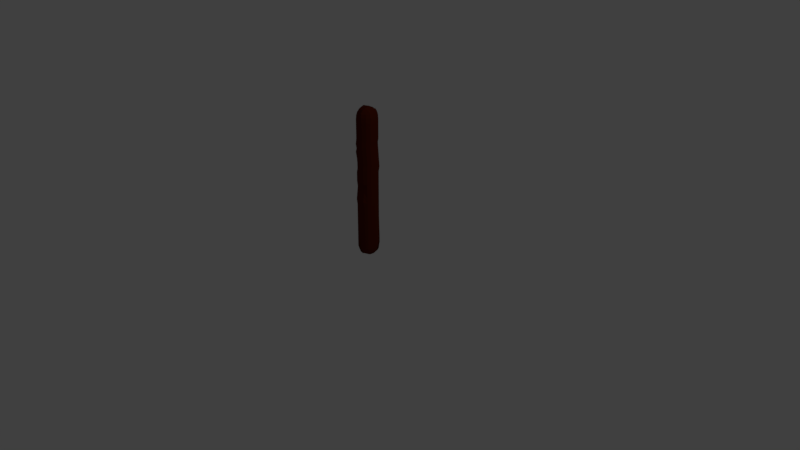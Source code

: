# Source: woodenStaff.blend  (saved by Blender 2.79.0; exported with 4.5.12 LTS)
import bpy
from mathutils import Matrix  # noqa: F401  (used for matrix-valued properties, if any)

bpy.ops.wm.read_factory_settings(use_empty=True)
scene = bpy.context.scene
scene.name = 'Scene'

# ---- collections
col_collection_1 = bpy.data.collections.new('Collection 1'); scene.collection.children.link(col_collection_1)

# ---- materials (node trees are filled in below, after node groups)
mat_material = bpy.data.materials.new('Material')
mat_material.alpha_threshold = 0.0
mat_material.use_transparent_shadow = False
mat_material.diffuse_color = (0.0985, 0.01277, 0.003141, 1.0)
mat_material.roughness = 0.5
mat_material.line_color = (0.0, 0.0, 0.0, 1.0)

# ---- material node trees

# ---- world
world_world = bpy.data.worlds.new('World'); scene.world = world_world
world_world.color = (0.05088, 0.05088, 0.05088)
world_world.use_sun_shadow = False
world_world.sun_shadow_jitter_overblur = 0.0
world_world.cycles.sampling_method = 'MANUAL'

# ---- cameras
cam_camera = bpy.data.cameras.new('Camera')
cam_camera.clip_end = 100.0
cam_camera.lens = 35.0
cam_camera.sensor_width = 32.0
cam_camera.sensor_height = 18.0
cam_camera.ortho_scale = 7.314
cam_camera.dof.focus_distance = 0.0
cam_camera.dof.aperture_fstop = 128.0

# ---- lights
light_lamp = bpy.data.lights.new('Lamp', 'POINT')
light_lamp.transmission_factor = 0.0
light_lamp.cutoff_distance = 30.0
light_lamp.energy = 100.0
light_lamp.shadow_buffer_clip_start = 1.001
light_lamp.shadow_soft_size = 0.1
light_lamp.shadow_maximum_resolution = 0.006
light_lamp.use_absolute_resolution = True

# ---- meshes
me_cube = bpy.data.meshes.new('Cube')
me_cube.from_pydata([(-0.03066, 0.01313, 0.02148), (-0.0399, -0.05312, 0.02015), (-0.02403, -0.01782, 0.02879), (-0.04137, 0.1137, 0.04421), (0.0842, 0.02142, 0.03604), (0.07113, -0.0408, 0.03313), (-0.02848, -0.07913, 0.02905), (-0.03129, 0.07838, 0.04815), (0.06776, 0.118, 0.05715), (0.03303, -0.002187, 2.616), (0.04071, 0.02279, 2.605), (-0.09847, 0.0273, 2.606), (0.0442, -0.06358, 2.606), (0.04563, -0.008217, 2.606), (0.04884, 0.01304, 2.597), (-0.0865, 0.0472, 2.596), (-0.08216, -0.02969, 2.599), (0.05343, -0.06539, 2.597), (-0.02697, -0.1725, 0.1595), (-0.02869, -0.1715, 0.2598), (-0.02933, -0.1884, 0.1626), (-0.02706, -0.1485, 0.09466), (0.08608, -0.1526, 0.1654), (0.08419, -0.1549, 0.2589), (-0.03781, -0.1847, 0.2638), (-0.01936, -0.1668, 0.1008), (0.08156, -0.1297, 0.1035), (-0.1697, -0.0115, 0.1738), (-0.1774, -0.02097, 0.2529), (-0.1686, 0.08698, 0.188), (-0.1514, -0.003186, 0.1077), (-0.166, -0.07781, 0.1648), (-0.1726, -0.08921, 0.2426), (-0.1681, 0.09917, 0.2612), (-0.1515, 0.09029, 0.1241), (-0.1495, -0.06335, 0.1024), (-0.03598, 0.1613, 0.199), (-0.03652, 0.1571, 0.2788), (0.07349, 0.1586, 0.2036), (-0.0352, 0.1531, 0.1303), (-0.04095, 0.1238, 0.1921), (-0.04803, 0.121, 0.2707), (0.08195, 0.1687, 0.2609), (0.0702, 0.1511, 0.1379), (-0.02985, 0.1149, 0.1275), (0.1662, -0.001693, 0.1854), (0.1733, -6.519e-08, 0.2597), (0.1476, -0.06996, 0.1727), (0.1521, 0.005678, 0.1182), (0.1448, 0.0994, 0.1974), (0.1554, 0.1023, 0.2594), (0.1518, -0.07065, 0.2583), (0.1335, -0.05626, 0.1095), (0.1313, 0.1015, 0.1326), (-0.02213, -0.1711, 0.5147), (-0.01997, -0.171, 0.5984), (-0.04478, -0.1785, 0.5186), (-0.0243, -0.1712, 0.4304), (0.08058, -0.1557, 0.5138), (0.07939, -0.156, 0.5976), (-0.04707, -0.1764, 0.6023), (-0.04247, -0.1806, 0.4343), (0.08177, -0.1554, 0.4295), (-0.1725, -8.941e-08, 0.5147), (-0.1722, -9.686e-08, 0.5985), (-0.1658, 0.09137, 0.516), (-0.1728, -8.196e-08, 0.4304), (-0.1686, -0.06876, 0.5162), (-0.1675, -0.0686, 0.6), (-0.1651, 0.0888, 0.5998), (-0.1666, 0.09395, 0.4318), (-0.1696, -0.06891, 0.4319), (-0.01996, 0.1739, 0.5152), (-0.01781, 0.1735, 0.599), (0.07835, 0.1663, 0.5158), (-0.02213, 0.1743, 0.4309), (-0.0463, 0.1434, 0.5116), (-0.04859, 0.1449, 0.5954), (0.07717, 0.1655, 0.5996), (0.07954, 0.1671, 0.4315), (-0.044, 0.1419, 0.4274), (0.1725, -8.987e-08, 0.5147), (0.1722, -9.872e-08, 0.5985), (0.1534, -0.07017, 0.5132), (0.1728, -8.196e-08, 0.4304), (0.1561, 0.09453, 0.5142), (0.1564, 0.09196, 0.598), (0.1539, -0.07001, 0.597), (0.1529, -0.07033, 0.4289), (0.1559, 0.09711, 0.43), (-0.01355, -0.1705, 0.8477), (-0.01142, -0.1704, 0.9303), (-0.05389, -0.1703, 0.8515), (-0.01568, -0.1707, 0.7649), (0.07586, -0.1568, 0.8469), (0.07469, -0.1571, 0.9295), (-0.05615, -0.1683, 0.9341), (-0.05162, -0.1723, 0.7687), (0.07703, -0.1565, 0.764), (-0.1714, -1.281e-07, 0.8478), (-0.1711, -1.378e-07, 0.9304), (-0.1628, 0.08117, 0.849), (-0.1716, -1.173e-07, 0.765), (-0.1644, -0.06813, 0.8493), (-0.1634, -0.06798, 0.9319), (-0.1621, 0.07865, 0.9316), (-0.1636, 0.08371, 0.7662), (-0.1655, -0.06829, 0.7665), (-0.0114, 0.1722, 0.8482), (-0.009272, 0.1718, 0.9308), (0.05082, 0.1694, 0.8496), (-0.01353, 0.1726, 0.7654), (-0.0554, 0.1495, 0.8446), (-0.05766, 0.151, 0.9272), (0.0562, 0.1668, 0.932), (0.07481, 0.1639, 0.7661), (-0.05314, 0.148, 0.7618), (0.1714, -1.281e-07, 0.8478), (0.1711, -1.378e-07, 0.9304), (0.1554, -0.06953, 0.8464), (0.1716, -1.173e-07, 0.765), (0.1571, 0.08431, 0.8472), (0.1573, 0.08178, 0.9298), (0.1559, -0.06938, 0.929), (0.1549, -0.06969, 0.7635), (0.1568, 0.08685, 0.7644), (-0.006588, -0.1612, 1.199), (-0.007814, -0.1485, 1.28), (-0.06454, -0.1534, 1.199), (-0.005361, -0.1739, 1.118), (0.06961, -0.1487, 1.199), (0.06512, -0.1365, 1.28), (-0.06514, -0.1602, 1.263), (-0.05895, -0.1679, 1.119), (0.07411, -0.1609, 1.118), (-0.1721, 0.00541, 1.167), (-0.1751, 0.01793, 1.248), (-0.1619, 0.07591, 1.157), (-0.169, -0.007129, 1.086), (-0.1621, -0.06097, 1.18), (-0.1593, -0.06736, 1.261), (-0.1645, 0.08595, 1.238), (-0.1593, 0.06586, 1.076), (-0.1597, -0.07365, 1.098), (-0.002928, 0.1705, 1.178), (-0.0008221, 0.1701, 1.259), (0.07228, 0.159, 1.178), (-0.005039, 0.1709, 1.095), (-0.06654, 0.1595, 1.144), (-0.07211, 0.1735, 1.224), (0.07762, 0.1564, 1.26), (0.06693, 0.1616, 1.096), (-0.06216, 0.154, 1.092), (0.1703, -1.709e-07, 1.177), (0.17, -1.807e-07, 1.259), (0.1575, -0.06891, 1.176), (0.1705, -1.602e-07, 1.095), (0.158, 0.07422, 1.176), (0.1582, 0.0717, 1.258), (0.158, -0.06875, 1.258), (0.1569, -0.06907, 1.094), (0.1577, 0.07673, 1.094), (0.003352, -0.1695, 1.504), (0.005449, -0.1693, 1.585), (-0.07183, -0.1542, 1.507), (0.001253, -0.1696, 1.422), (0.06656, -0.159, 1.503), (0.06541, -0.1592, 1.585), (-0.07406, -0.1522, 1.589), (-0.0696, -0.1562, 1.426), (0.06772, -0.1587, 1.422), (-0.1692, -2.086e-07, 1.504), (-0.1689, -2.161e-07, 1.586), (-0.1569, 0.06109, 1.505), (-0.1694, -2.012e-07, 1.423), (-0.1563, -0.06691, 1.506), (-0.1553, -0.06675, 1.587), (-0.1561, 0.0586, 1.586), (-0.1576, 0.06359, 1.423), (-0.1573, -0.06706, 1.424), (0.005476, 0.1689, 1.504), (0.007569, 0.1685, 1.586), (0.06438, 0.1568, 1.505), (0.00338, 0.1693, 1.423), (-0.07333, 0.1615, 1.501), (-0.07555, 0.163, 1.582), (0.06323, 0.156, 1.587), (0.08826, 0.1512, 1.423), (-0.0711, 0.16, 1.419), (0.1692, -2.082e-07, 1.504), (0.1689, -2.161e-07, 1.586), (0.1595, -0.06829, 1.503), (0.1694, -1.993e-07, 1.423), (0.1589, 0.06419, 1.503), (0.1591, 0.0617, 1.585), (0.16, -0.06813, 1.584), (0.159, -0.06844, 1.421), (0.1586, 0.06669, 1.422), (0.01136, -0.1692, 1.822), (0.0112, -0.1734, 1.902), (-0.08113, -0.1465, 1.824), (0.01151, -0.165, 1.741), (0.0616, -0.1604, 1.823), (0.05821, -0.165, 1.904), (-0.08558, -0.1488, 1.904), (-0.07667, -0.1441, 1.743), (0.06499, -0.1558, 1.742), (-0.1743, -0.005558, 1.841), (-0.16, 0.009337, 1.92), (-0.1603, 0.04436, 1.83), (-0.1683, -2.366e-07, 1.748), (-0.1585, -0.07174, 1.85), (-0.1435, -0.05664, 1.928), (-0.1455, 0.0568, 1.909), (-0.1547, 0.05363, 1.749), (-0.1533, -0.06645, 1.749), (0.01383, 0.1672, 1.829), (0.01591, 0.1668, 1.91), (0.05979, 0.1537, 1.83), (0.01175, 0.1676, 1.748), (-0.0904, 0.1555, 1.792), (-0.07854, 0.1719, 1.87), (0.05864, 0.1529, 1.911), (0.06093, 0.1545, 1.749), (-0.07999, 0.166, 1.744), (0.1678, -0.0009166, 1.835), (0.1653, -0.005254, 1.916), (0.1612, -0.06849, 1.831), (0.1703, 0.003426, 1.754), (0.1596, 0.05331, 1.837), (0.1576, 0.04649, 1.918), (0.1594, -0.07268, 1.912), (0.1629, -0.06429, 1.75), (0.1616, 0.06013, 1.756), (0.02005, -0.1684, 2.152), (0.02213, -0.1682, 2.233), (-0.08957, -0.1383, 2.155), (0.01797, -0.1685, 2.071), (0.05738, -0.1611, 2.152), (0.05624, -0.1614, 2.232), (-0.09177, -0.1363, 2.236), (-0.08736, -0.1402, 2.075), (0.05852, -0.1608, 2.071), (-0.167, -2.85e-07, 2.153), (-0.1667, -2.924e-07, 2.233), (-0.151, 0.04125, 2.153), (-0.1673, -2.775e-07, 2.072), (-0.1482, -0.06569, 2.154), (-0.1472, -0.06554, 2.235), (-0.1503, 0.03878, 2.234), (-0.1518, 0.04372, 2.072), (-0.1493, -0.06584, 2.073), (0.02215, 0.1656, 2.153), (0.02422, 0.1652, 2.233), (0.05522, 0.1506, 2.154), (0.02007, 0.166, 2.072), (-0.09104, 0.1734, 2.149), (-0.09325, 0.1748, 2.229), (0.05408, 0.1498, 2.234), (0.05636, 0.1514, 2.073), (-0.08884, 0.1719, 2.068), (0.167, -2.831e-07, 2.153), (0.1667, -2.906e-07, 2.233), (0.1634, -0.06706, 2.151), (0.1673, -2.757e-07, 2.072), (0.1607, 0.04431, 2.151), (0.1609, 0.04184, 2.232), (0.1639, -0.06691, 2.232), (0.1629, -0.06721, 2.07), (0.1604, 0.04678, 2.071), (0.02823, -0.1626, 2.468), (0.02993, -0.1469, 2.531), (-0.09607, -0.1256, 2.47), (0.02628, -0.168, 2.394), (0.05074, -0.1573, 2.467), (0.04337, -0.1428, 2.526), (-0.09135, -0.1094, 2.53), (-0.09618, -0.1323, 2.397), (0.05395, -0.1619, 2.393), (-0.1607, -3.194e-07, 2.469), (-0.1449, -3.288e-07, 2.531), (-0.1433, 0.02951, 2.468), (-0.1662, -3.111e-07, 2.394), (-0.1394, -0.06298, 2.469), (-0.124, -0.05651, 2.529), (-0.128, 0.02142, 2.527), (-0.1488, 0.03385, 2.395), (-0.1452, -0.06524, 2.396), (0.03024, 0.1588, 2.469), (0.03175, 0.1428, 2.531), (0.04866, 0.1426, 2.469), (0.02836, 0.1644, 2.394), (-0.09749, 0.1742, 2.464), (-0.09263, 0.1607, 2.524), (0.0415, 0.1273, 2.528), (0.05181, 0.1483, 2.395), (-0.09765, 0.1778, 2.39), (0.1607, -3.176e-07, 2.469), (0.1449, -3.269e-07, 2.531), (0.1605, -0.0643, 2.466), (0.1662, -3.073e-07, 2.394), (0.1566, 0.03246, 2.466), (0.1422, 0.02407, 2.526), (0.1462, -0.0577, 2.526), (0.1649, -0.0666, 2.393), (0.1613, 0.0369, 2.393), (0.1022, 0.1028, 0.08426), (0.1211, 0.01066, 0.06663), (0.104, -0.0471, 0.06229), (0.07794, -0.09381, 0.06004), (-0.02767, -0.1101, 0.04803), (-0.01318, -0.1318, 0.05696), (-0.1181, -0.05266, 0.05669), (-0.1173, 0.003694, 0.05838), (-0.1197, 0.09397, 0.07757), (-0.02141, 0.08931, 0.07787), (-0.03406, 0.1268, 0.07606), (0.06903, 0.1266, 0.08709), (0.1174, -0.05321, 2.57), (0.1136, -3.35e-07, 2.578), (0.1132, 0.01816, 2.57), (0.03681, 0.09778, 2.572), (0.03277, 0.1115, 2.578), (-0.08941, 0.1324, 2.568), (-0.09843, 0.01609, 2.571), (-0.1136, -3.353e-07, 2.578), (-0.0943, -0.05228, 2.572), (-0.08841, -0.07922, 2.573), (0.03134, -0.1158, 2.578), (0.03827, -0.1139, 2.57), (0.1146, -0.1067, 0.1123), (0.1253, -0.1256, 0.1717), (0.1271, -0.1271, 0.2597), (0.08297, -0.1551, 0.3446), (-0.02648, -0.1714, 0.3455), (-0.04015, -0.1826, 0.3495), (-0.1271, -0.1271, 0.2597), (-0.1208, -0.1327, 0.1632), (-0.1072, -0.1132, 0.1046), (-0.1707, -0.06907, 0.347), (-0.1731, -7.311e-08, 0.3454), (-0.1673, 0.09655, 0.3469), (-0.1354, 0.1066, 0.2692), (-0.129, 0.1119, 0.1917), (-0.1145, 0.1072, 0.1303), (-0.04168, 0.1403, 0.3425), (-0.02431, 0.1747, 0.346), (0.08074, 0.1679, 0.3466), (0.1668, 0.08056, 0.2614), (0.1612, 0.07054, 0.1978), (0.1536, 0.06268, 0.1355), (0.1557, 0.09972, 0.3451), (0.1731, -7.311e-08, 0.3454), (0.1523, -0.07049, 0.344), (0.1267, -0.1267, 0.4304), (0.1265, -0.1265, 0.5147), (0.1263, -0.1263, 0.5985), (0.07821, -0.1563, 0.6809), (-0.01782, -0.1708, 0.6818), (-0.04935, -0.1744, 0.6856), (-0.1263, -0.1263, 0.5985), (-0.1265, -0.1265, 0.5147), (-0.1267, -0.1267, 0.4304), (-0.1665, -0.06844, 0.6834), (-0.1719, -1.076e-07, 0.6818), (-0.1643, 0.08625, 0.6831), (-0.1263, 0.1263, 0.5985), (-0.1265, 0.1265, 0.5147), (-0.1267, 0.1267, 0.4304), (-0.05087, 0.1465, 0.6787), (-0.01566, 0.173, 0.6823), (0.07599, 0.1647, 0.683), (0.1535, 0.0944, 0.5996), (0.1567, 0.09098, 0.516), (0.1601, 0.08753, 0.4318), (0.1566, 0.0894, 0.6813), (0.1719, -1.071e-07, 0.6818), (0.1544, -0.06985, 0.6804), (0.1259, -0.1259, 0.765), (0.1257, -0.1257, 0.8478), (0.1255, -0.1255, 0.9304), (0.07862, -0.1732, 1.037), (-0.004131, -0.1866, 1.037), (-0.05336, -0.1825, 1.038), (-0.1255, -0.1255, 0.9304), (-0.1257, -0.1257, 0.8478), (-0.1259, -0.1259, 0.765), (-0.1573, -0.08636, 1.017), (-0.1659, -0.01969, 1.004), (-0.1567, 0.05579, 0.9942), (-0.1255, 0.1255, 0.9304), (-0.1257, 0.1257, 0.8478), (-0.1259, 0.1259, 0.765), (-0.05991, 0.1525, 1.01), (-0.007153, 0.1714, 1.013), (0.06157, 0.1642, 1.014), (0.1404, 0.108, 0.9311), (0.1436, 0.1046, 0.8486), (0.1469, 0.1012, 0.7659), (0.1575, 0.07925, 1.012), (0.1708, -1.49e-07, 1.013), (0.1564, -0.06922, 1.011), (0.1251, -0.1251, 1.095), (0.1249, -0.1249, 1.177), (0.1247, -0.1247, 1.259), (0.06887, -0.1584, 1.34), (-0.0008499, -0.1697, 1.341), (-0.06737, -0.1582, 1.344), (-0.1295, -0.1049, 1.268), (-0.1264, -0.1176, 1.188), (-0.1233, -0.1303, 1.107), (-0.1583, -0.06721, 1.342), (-0.1697, -1.914e-07, 1.341), (-0.1584, 0.06609, 1.342), (-0.1301, 0.1415, 1.23), (-0.127, 0.1292, 1.149), (-0.1239, 0.1169, 1.068), (-0.06887, 0.1585, 1.337), (0.00128, 0.1697, 1.341), (0.08294, 0.1538, 1.341), (0.1274, 0.1214, 1.259), (0.1307, 0.1181, 1.177), (0.1339, 0.1147, 1.095), (0.1584, 0.0692, 1.34), (0.1697, -1.909e-07, 1.341), (0.1585, -0.0686, 1.339), (0.1243, -0.1243, 1.423), (0.1241, -0.1241, 1.504), (0.1239, -0.1239, 1.586), (0.06839, -0.1512, 1.661), (0.01167, -0.1608, 1.659), (-0.07221, -0.1418, 1.662), (-0.1174, -0.1108, 1.577), (-0.1241, -0.1241, 1.504), (-0.1243, -0.1243, 1.423), (-0.1543, -0.0666, 1.668), (-0.1686, -2.258e-07, 1.667), (-0.1554, 0.05611, 1.668), (-0.1239, 0.1239, 1.586), (-0.1241, 0.1241, 1.504), (-0.1243, 0.1243, 1.423), (-0.07777, 0.1645, 1.663), (0.009659, 0.168, 1.667), (0.06208, 0.1552, 1.668), (0.1212, 0.1468, 1.597), (0.1178, 0.1314, 1.504), (0.121, 0.1281, 1.422), (0.1636, 0.06697, 1.675), (0.1728, 0.007773, 1.673), (0.1646, -0.06009, 1.669), (0.1253, -0.1197, 1.746), (0.1229, -0.1239, 1.827), (0.1204, -0.128, 1.908), (0.05483, -0.1696, 1.984), (0.01105, -0.1776, 1.983), (-0.09002, -0.1512, 1.985), (-0.1198, -0.1188, 1.928), (-0.1318, -0.1297, 1.849), (-0.1215, -0.1191, 1.74), (-0.1503, -0.066, 1.992), (-0.1675, -2.668e-07, 1.991), (-0.1525, 0.04619, 1.992), (-0.1159, 0.1288, 1.889), (-0.1302, 0.1141, 1.811), (-0.1235, 0.1235, 1.748), (-0.08663, 0.1704, 1.987), (0.01799, 0.1664, 1.991), (0.0575, 0.1521, 1.992), (0.09947, 0.1427, 1.921), (0.1049, 0.1438, 1.84), (0.1103, 0.1448, 1.76), (0.1555, 0.03968, 1.998), (0.1628, -0.009586, 1.997), (0.1577, -0.07687, 1.992), (0.1227, -0.1227, 2.072), (0.1225, -0.1225, 2.153), (0.1223, -0.1223, 2.233), (0.05509, -0.1616, 2.313), (0.0242, -0.1681, 2.313), (-0.09398, -0.1343, 2.317), (-0.1223, -0.1223, 2.233), (-0.1225, -0.1225, 2.153), (-0.1227, -0.1227, 2.072), (-0.1462, -0.06539, 2.315), (-0.1664, -3.017e-07, 2.314), (-0.1496, 0.03631, 2.314), (-0.1223, 0.1223, 2.233), (-0.1225, 0.1225, 2.153), (-0.1227, 0.1227, 2.072), (-0.09545, 0.1763, 2.31), (0.02629, 0.1648, 2.314), (0.05294, 0.149, 2.315), (0.08907, 0.1612, 2.232), (0.09225, 0.1579, 2.151), (0.09543, 0.1546, 2.071), (0.1611, 0.03936, 2.313), (0.1664, -3.004e-07, 2.314), (0.1644, -0.06675, 2.312), (0.1219, -0.1219, 2.394), (0.1178, -0.1178, 2.467), (0.1059, -0.1059, 2.523), (-0.1059, -0.1059, 2.523), (-0.1178, -0.1178, 2.467), (-0.1219, -0.1219, 2.394), (-0.1059, 0.1059, 2.523), (-0.1178, 0.1178, 2.467), (-0.1219, 0.1219, 2.394), (0.06194, 0.1575, 2.522), (0.07595, 0.1669, 2.465), (0.08273, 0.1678, 2.393), (0.0986, -0.08653, 0.07794), (-0.09006, -0.09204, 0.07141), (-0.09629, 0.09545, 0.09327), (0.14, 0.0485, 0.0973), (0.09002, -0.09002, 2.557), (-0.09002, -0.09002, 2.557), (-0.09002, 0.09002, 2.557), (0.04472, 0.1432, 2.555), (0.1269, -0.1269, 0.3454), (-0.1269, -0.1269, 0.3454), (-0.1269, 0.1269, 0.3454), (0.1634, 0.08406, 0.347), (0.1261, -0.1261, 0.6818), (-0.1261, -0.1261, 0.6818), (-0.1261, 0.1261, 0.6818), (0.1502, 0.09781, 0.6829), (0.1253, -0.1253, 1.013), (-0.1201, -0.1431, 1.025), (-0.1207, 0.1045, 0.987), (0.1371, 0.1113, 1.013), (0.1245, -0.1245, 1.341), (-0.1245, -0.1245, 1.341), (-0.1245, 0.1245, 1.341), (0.1242, 0.1247, 1.341), (0.1278, -0.1156, 1.665), (-0.1194, -0.115, 1.659), (-0.1237, 0.1237, 1.667), (0.1158, 0.1458, 1.679), (0.118, -0.1322, 1.989), (-0.1276, -0.1316, 1.982), (-0.1229, 0.1229, 1.991), (0.09406, 0.1417, 2.002), (0.1221, -0.1221, 2.314), (-0.1221, -0.1221, 2.314), (-0.1221, 0.1221, 2.314), (0.0859, 0.1645, 2.312)], [], [(0, 4, 5, 1), (1, 5, 309, 310), (4, 307, 308, 5), (5, 308, 510, 309), (0, 1, 6, 2), (2, 6, 312, 313), (1, 310, 311, 6), (6, 311, 511, 312), (0, 2, 7, 3), (3, 7, 315, 316), (2, 313, 314, 7), (7, 314, 512, 315), (0, 3, 8, 4), (4, 8, 306, 307), (3, 316, 317, 8), (8, 317, 513, 306), (9, 13, 14, 10), (10, 14, 321, 322), (13, 319, 320, 14), (14, 320, 517, 321), (9, 10, 15, 11), (11, 15, 324, 325), (10, 322, 323, 15), (15, 323, 516, 324), (9, 11, 16, 12), (12, 16, 327, 328), (11, 325, 326, 16), (16, 326, 515, 327), (9, 12, 17, 13), (13, 17, 318, 319), (12, 328, 329, 17), (17, 329, 514, 318), (18, 22, 23, 19), (19, 23, 333, 334), (22, 331, 332, 23), (23, 332, 518, 333), (18, 19, 24, 20), (20, 24, 336, 337), (19, 334, 335, 24), (24, 335, 519, 336), (18, 20, 25, 21), (21, 25, 311, 310), (20, 337, 338, 25), (25, 338, 511, 311), (18, 21, 26, 22), (22, 26, 330, 331), (21, 310, 309, 26), (26, 309, 510, 330), (27, 31, 32, 28), (28, 32, 339, 340), (31, 337, 336, 32), (32, 336, 519, 339), (27, 28, 33, 29), (29, 33, 342, 343), (28, 340, 341, 33), (33, 341, 520, 342), (27, 29, 34, 30), (30, 34, 314, 313), (29, 343, 344, 34), (34, 344, 512, 314), (27, 30, 35, 31), (31, 35, 338, 337), (30, 313, 312, 35), (35, 312, 511, 338), (36, 40, 41, 37), (37, 41, 345, 346), (40, 343, 342, 41), (41, 342, 520, 345), (36, 37, 42, 38), (38, 42, 348, 349), (37, 346, 347, 42), (42, 347, 521, 348), (36, 38, 43, 39), (39, 43, 317, 316), (38, 349, 350, 43), (43, 350, 513, 317), (36, 39, 44, 40), (40, 44, 344, 343), (39, 316, 315, 44), (44, 315, 512, 344), (45, 49, 50, 46), (46, 50, 351, 352), (49, 349, 348, 50), (50, 348, 521, 351), (45, 46, 51, 47), (47, 51, 332, 331), (46, 352, 353, 51), (51, 353, 518, 332), (45, 47, 52, 48), (48, 52, 308, 307), (47, 331, 330, 52), (52, 330, 510, 308), (45, 48, 53, 49), (49, 53, 350, 349), (48, 307, 306, 53), (53, 306, 513, 350), (54, 58, 59, 55), (55, 59, 357, 358), (58, 355, 356, 59), (59, 356, 522, 357), (54, 55, 60, 56), (56, 60, 360, 361), (55, 358, 359, 60), (60, 359, 523, 360), (54, 56, 61, 57), (57, 61, 335, 334), (56, 361, 362, 61), (61, 362, 519, 335), (54, 57, 62, 58), (58, 62, 354, 355), (57, 334, 333, 62), (62, 333, 518, 354), (63, 67, 68, 64), (64, 68, 363, 364), (67, 361, 360, 68), (68, 360, 523, 363), (63, 64, 69, 65), (65, 69, 366, 367), (64, 364, 365, 69), (69, 365, 524, 366), (63, 65, 70, 66), (66, 70, 341, 340), (65, 367, 368, 70), (70, 368, 520, 341), (63, 66, 71, 67), (67, 71, 362, 361), (66, 340, 339, 71), (71, 339, 519, 362), (72, 76, 77, 73), (73, 77, 369, 370), (76, 367, 366, 77), (77, 366, 524, 369), (72, 73, 78, 74), (74, 78, 372, 373), (73, 370, 371, 78), (78, 371, 525, 372), (72, 74, 79, 75), (75, 79, 347, 346), (74, 373, 374, 79), (79, 374, 521, 347), (72, 75, 80, 76), (76, 80, 368, 367), (75, 346, 345, 80), (80, 345, 520, 368), (81, 85, 86, 82), (82, 86, 375, 376), (85, 373, 372, 86), (86, 372, 525, 375), (81, 82, 87, 83), (83, 87, 356, 355), (82, 376, 377, 87), (87, 377, 522, 356), (81, 83, 88, 84), (84, 88, 353, 352), (83, 355, 354, 88), (88, 354, 518, 353), (81, 84, 89, 85), (85, 89, 374, 373), (84, 352, 351, 89), (89, 351, 521, 374), (90, 94, 95, 91), (91, 95, 381, 382), (94, 379, 380, 95), (95, 380, 526, 381), (90, 91, 96, 92), (92, 96, 384, 385), (91, 382, 383, 96), (96, 383, 527, 384), (90, 92, 97, 93), (93, 97, 359, 358), (92, 385, 386, 97), (97, 386, 523, 359), (90, 93, 98, 94), (94, 98, 378, 379), (93, 358, 357, 98), (98, 357, 522, 378), (99, 103, 104, 100), (100, 104, 387, 388), (103, 385, 384, 104), (104, 384, 527, 387), (99, 100, 105, 101), (101, 105, 390, 391), (100, 388, 389, 105), (105, 389, 528, 390), (99, 101, 106, 102), (102, 106, 365, 364), (101, 391, 392, 106), (106, 392, 524, 365), (99, 102, 107, 103), (103, 107, 386, 385), (102, 364, 363, 107), (107, 363, 523, 386), (108, 112, 113, 109), (109, 113, 393, 394), (112, 391, 390, 113), (113, 390, 528, 393), (108, 109, 114, 110), (110, 114, 396, 397), (109, 394, 395, 114), (114, 395, 529, 396), (108, 110, 115, 111), (111, 115, 371, 370), (110, 397, 398, 115), (115, 398, 525, 371), (108, 111, 116, 112), (112, 116, 392, 391), (111, 370, 369, 116), (116, 369, 524, 392), (117, 121, 122, 118), (118, 122, 399, 400), (121, 397, 396, 122), (122, 396, 529, 399), (117, 118, 123, 119), (119, 123, 380, 379), (118, 400, 401, 123), (123, 401, 526, 380), (117, 119, 124, 120), (120, 124, 377, 376), (119, 379, 378, 124), (124, 378, 522, 377), (117, 120, 125, 121), (121, 125, 398, 397), (120, 376, 375, 125), (125, 375, 525, 398), (126, 130, 131, 127), (127, 131, 405, 406), (130, 403, 404, 131), (131, 404, 530, 405), (126, 127, 132, 128), (128, 132, 408, 409), (127, 406, 407, 132), (132, 407, 531, 408), (126, 128, 133, 129), (129, 133, 383, 382), (128, 409, 410, 133), (133, 410, 527, 383), (126, 129, 134, 130), (130, 134, 402, 403), (129, 382, 381, 134), (134, 381, 526, 402), (135, 139, 140, 136), (136, 140, 411, 412), (139, 409, 408, 140), (140, 408, 531, 411), (135, 136, 141, 137), (137, 141, 414, 415), (136, 412, 413, 141), (141, 413, 532, 414), (135, 137, 142, 138), (138, 142, 389, 388), (137, 415, 416, 142), (142, 416, 528, 389), (135, 138, 143, 139), (139, 143, 410, 409), (138, 388, 387, 143), (143, 387, 527, 410), (144, 148, 149, 145), (145, 149, 417, 418), (148, 415, 414, 149), (149, 414, 532, 417), (144, 145, 150, 146), (146, 150, 420, 421), (145, 418, 419, 150), (150, 419, 533, 420), (144, 146, 151, 147), (147, 151, 395, 394), (146, 421, 422, 151), (151, 422, 529, 395), (144, 147, 152, 148), (148, 152, 416, 415), (147, 394, 393, 152), (152, 393, 528, 416), (153, 157, 158, 154), (154, 158, 423, 424), (157, 421, 420, 158), (158, 420, 533, 423), (153, 154, 159, 155), (155, 159, 404, 403), (154, 424, 425, 159), (159, 425, 530, 404), (153, 155, 160, 156), (156, 160, 401, 400), (155, 403, 402, 160), (160, 402, 526, 401), (153, 156, 161, 157), (157, 161, 422, 421), (156, 400, 399, 161), (161, 399, 529, 422), (162, 166, 167, 163), (163, 167, 429, 430), (166, 427, 428, 167), (167, 428, 534, 429), (162, 163, 168, 164), (164, 168, 432, 433), (163, 430, 431, 168), (168, 431, 535, 432), (162, 164, 169, 165), (165, 169, 407, 406), (164, 433, 434, 169), (169, 434, 531, 407), (162, 165, 170, 166), (166, 170, 426, 427), (165, 406, 405, 170), (170, 405, 530, 426), (171, 175, 176, 172), (172, 176, 435, 436), (175, 433, 432, 176), (176, 432, 535, 435), (171, 172, 177, 173), (173, 177, 438, 439), (172, 436, 437, 177), (177, 437, 536, 438), (171, 173, 178, 174), (174, 178, 413, 412), (173, 439, 440, 178), (178, 440, 532, 413), (171, 174, 179, 175), (175, 179, 434, 433), (174, 412, 411, 179), (179, 411, 531, 434), (180, 184, 185, 181), (181, 185, 441, 442), (184, 439, 438, 185), (185, 438, 536, 441), (180, 181, 186, 182), (182, 186, 444, 445), (181, 442, 443, 186), (186, 443, 537, 444), (180, 182, 187, 183), (183, 187, 419, 418), (182, 445, 446, 187), (187, 446, 533, 419), (180, 183, 188, 184), (184, 188, 440, 439), (183, 418, 417, 188), (188, 417, 532, 440), (189, 193, 194, 190), (190, 194, 447, 448), (193, 445, 444, 194), (194, 444, 537, 447), (189, 190, 195, 191), (191, 195, 428, 427), (190, 448, 449, 195), (195, 449, 534, 428), (189, 191, 196, 192), (192, 196, 425, 424), (191, 427, 426, 196), (196, 426, 530, 425), (189, 192, 197, 193), (193, 197, 446, 445), (192, 424, 423, 197), (197, 423, 533, 446), (198, 202, 203, 199), (199, 203, 453, 454), (202, 451, 452, 203), (203, 452, 538, 453), (198, 199, 204, 200), (200, 204, 456, 457), (199, 454, 455, 204), (204, 455, 539, 456), (198, 200, 205, 201), (201, 205, 431, 430), (200, 457, 458, 205), (205, 458, 535, 431), (198, 201, 206, 202), (202, 206, 450, 451), (201, 430, 429, 206), (206, 429, 534, 450), (207, 211, 212, 208), (208, 212, 459, 460), (211, 457, 456, 212), (212, 456, 539, 459), (207, 208, 213, 209), (209, 213, 462, 463), (208, 460, 461, 213), (213, 461, 540, 462), (207, 209, 214, 210), (210, 214, 437, 436), (209, 463, 464, 214), (214, 464, 536, 437), (207, 210, 215, 211), (211, 215, 458, 457), (210, 436, 435, 215), (215, 435, 535, 458), (216, 220, 221, 217), (217, 221, 465, 466), (220, 463, 462, 221), (221, 462, 540, 465), (216, 217, 222, 218), (218, 222, 468, 469), (217, 466, 467, 222), (222, 467, 541, 468), (216, 218, 223, 219), (219, 223, 443, 442), (218, 469, 470, 223), (223, 470, 537, 443), (216, 219, 224, 220), (220, 224, 464, 463), (219, 442, 441, 224), (224, 441, 536, 464), (225, 229, 230, 226), (226, 230, 471, 472), (229, 469, 468, 230), (230, 468, 541, 471), (225, 226, 231, 227), (227, 231, 452, 451), (226, 472, 473, 231), (231, 473, 538, 452), (225, 227, 232, 228), (228, 232, 449, 448), (227, 451, 450, 232), (232, 450, 534, 449), (225, 228, 233, 229), (229, 233, 470, 469), (228, 448, 447, 233), (233, 447, 537, 470), (234, 238, 239, 235), (235, 239, 477, 478), (238, 475, 476, 239), (239, 476, 542, 477), (234, 235, 240, 236), (236, 240, 480, 481), (235, 478, 479, 240), (240, 479, 543, 480), (234, 236, 241, 237), (237, 241, 455, 454), (236, 481, 482, 241), (241, 482, 539, 455), (234, 237, 242, 238), (238, 242, 474, 475), (237, 454, 453, 242), (242, 453, 538, 474), (243, 247, 248, 244), (244, 248, 483, 484), (247, 481, 480, 248), (248, 480, 543, 483), (243, 244, 249, 245), (245, 249, 486, 487), (244, 484, 485, 249), (249, 485, 544, 486), (243, 245, 250, 246), (246, 250, 461, 460), (245, 487, 488, 250), (250, 488, 540, 461), (243, 246, 251, 247), (247, 251, 482, 481), (246, 460, 459, 251), (251, 459, 539, 482), (252, 256, 257, 253), (253, 257, 489, 490), (256, 487, 486, 257), (257, 486, 544, 489), (252, 253, 258, 254), (254, 258, 492, 493), (253, 490, 491, 258), (258, 491, 545, 492), (252, 254, 259, 255), (255, 259, 467, 466), (254, 493, 494, 259), (259, 494, 541, 467), (252, 255, 260, 256), (256, 260, 488, 487), (255, 466, 465, 260), (260, 465, 540, 488), (261, 265, 266, 262), (262, 266, 495, 496), (265, 493, 492, 266), (266, 492, 545, 495), (261, 262, 267, 263), (263, 267, 476, 475), (262, 496, 497, 267), (267, 497, 542, 476), (261, 263, 268, 264), (264, 268, 473, 472), (263, 475, 474, 268), (268, 474, 538, 473), (261, 264, 269, 265), (265, 269, 494, 493), (264, 472, 471, 269), (269, 471, 541, 494), (270, 274, 275, 271), (271, 275, 329, 328), (274, 499, 500, 275), (275, 500, 514, 329), (270, 271, 276, 272), (272, 276, 501, 502), (271, 328, 327, 276), (276, 327, 515, 501), (270, 272, 277, 273), (273, 277, 479, 478), (272, 502, 503, 277), (277, 503, 543, 479), (270, 273, 278, 274), (274, 278, 498, 499), (273, 478, 477, 278), (278, 477, 542, 498), (279, 283, 284, 280), (280, 284, 326, 325), (283, 502, 501, 284), (284, 501, 515, 326), (279, 280, 285, 281), (281, 285, 504, 505), (280, 325, 324, 285), (285, 324, 516, 504), (279, 281, 286, 282), (282, 286, 485, 484), (281, 505, 506, 286), (286, 506, 544, 485), (279, 282, 287, 283), (283, 287, 503, 502), (282, 484, 483, 287), (287, 483, 543, 503), (288, 292, 293, 289), (289, 293, 323, 322), (292, 505, 504, 293), (293, 504, 516, 323), (288, 289, 294, 290), (290, 294, 507, 508), (289, 322, 321, 294), (294, 321, 517, 507), (288, 290, 295, 291), (291, 295, 491, 490), (290, 508, 509, 295), (295, 509, 545, 491), (288, 291, 296, 292), (292, 296, 506, 505), (291, 490, 489, 296), (296, 489, 544, 506), (297, 301, 302, 298), (298, 302, 320, 319), (301, 508, 507, 302), (302, 507, 517, 320), (297, 298, 303, 299), (299, 303, 500, 499), (298, 319, 318, 303), (303, 318, 514, 500), (297, 299, 304, 300), (300, 304, 497, 496), (299, 499, 498, 304), (304, 498, 542, 497), (297, 300, 305, 301), (301, 305, 509, 508), (300, 496, 495, 305), (305, 495, 545, 509)])
me_cube.materials.append(mat_material)
me_cube.use_remesh_preserve_volume = False
me_cube.use_remesh_preserve_attributes = False
me_cube.use_mirror_vertex_groups = False
me_cube.update()

# ---- objects
ob_cube = bpy.data.objects.new('Cube', me_cube)
ob_lamp = bpy.data.objects.new('Lamp', light_lamp)
ob_camera = bpy.data.objects.new('Camera', cam_camera)

# ---- transforms, parenting, visibility, modifiers, constraints
ob_cube.location = (0.0, 0.0, 0.0)
ob_cube.scale = (0.7597, 0.7597, 0.7597)
ob_cube.lock_rotations_4d = False
ob_cube.empty_display_type = 'ARROWS'
ob_cube.lineart.crease_threshold = 0.0
ob_lamp.location = (4.076, 1.005, 5.904)
ob_lamp.rotation_euler = (0.6503, 0.05522, 1.866)
ob_lamp.lock_rotations_4d = False
ob_lamp.empty_display_type = 'ARROWS'
ob_lamp.color = (0.0, 0.0, 0.0, 0.0)
ob_lamp.lineart.crease_threshold = 0.0
ob_camera.location = (7.481, -6.508, 5.344)
ob_camera.rotation_euler = (1.109, 0.0, 0.8149)
ob_camera.lock_rotations_4d = False
ob_camera.empty_display_type = 'ARROWS'
ob_camera.color = (0.0, 0.0, 0.0, 0.0)
ob_camera.display_type = 'WIRE'
ob_camera.lineart.crease_threshold = 0.0

# ---- collection membership
col_collection_1.objects.link(ob_cube)
col_collection_1.objects.link(ob_lamp)
col_collection_1.objects.link(ob_camera)

# ---- scene / render settings (as saved in the file)
scene.camera = ob_camera
scene.frame_start = 1; scene.frame_end = 250; scene.frame_set(1)
scene.render.engine = 'BLENDER_EEVEE_NEXT'
scene.render.resolution_percentage = 50
scene.render.dither_intensity = 0.0
scene.cycles.use_denoising = False
scene.cycles.samples = 128
scene.cycles.sampling_pattern = 'TABULATED_SOBOL'
scene.cycles.use_adaptive_sampling = False
scene.cycles.use_light_tree = False
scene.cycles.blur_glossy = 0.0
scene.cycles.sample_clamp_indirect = 0.0
scene.view_settings.view_transform = 'Standard'
bpy.context.view_layer.update()
